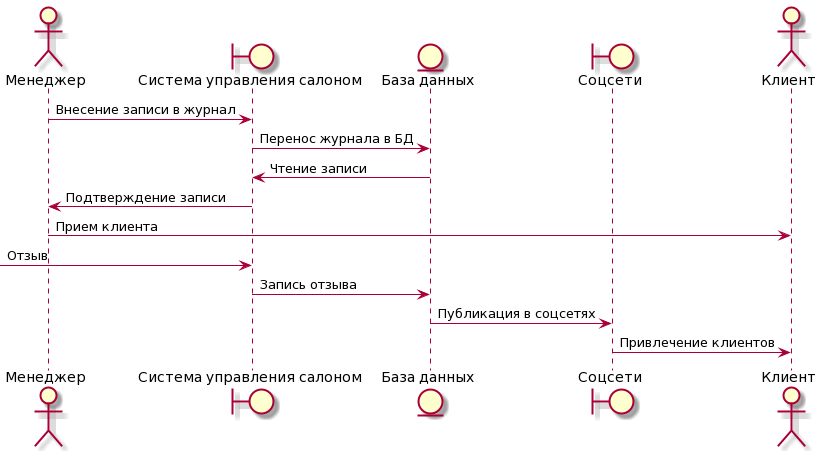

The diagram above was rendered by PlantUML. Its source (embedded in the PNG):
@startuml
actor "Менеджер" as owner
boundary "Система управления салоном" as app
entity "База данных" as data
boundary "Соцсети" as site
actor "Клиент" as trainee
owner-> app : Внесение записи в журнал
app-> data : Перенос журнала в БД
data-> app : Чтение записи
app-> owner: Подтверждение записи
owner-> trainee: Прием клиента 
 -> app: Отзыв
app-> data : Запись отзыва
data-> site: Публикация в соцсетях
site-> trainee: Привлечение клиентов
@enduml